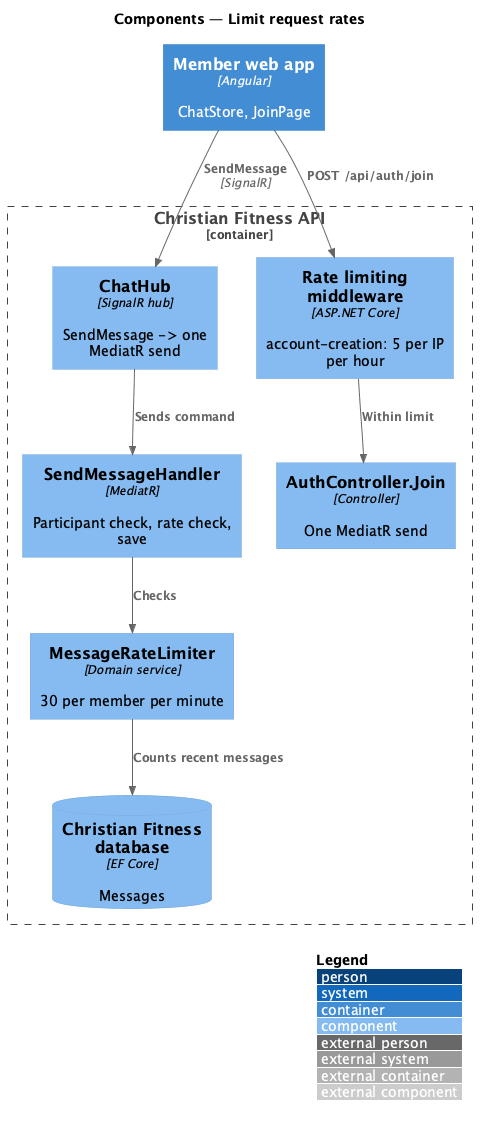

The diagram above was rendered by PlantUML. Its source (embedded in the PNG):
@startuml
!include <C4/C4_Component>
LAYOUT_WITH_LEGEND()
title Components — Limit request rates

Container(web, "Member web app", "Angular", "ChatStore, JoinPage")
Container_Boundary(api, "Christian Fitness API") {
  Component(hub, "ChatHub", "SignalR hub", "SendMessage -> one MediatR send")
  Component(h, "SendMessageHandler", "MediatR", "Participant check, rate check, save")
  Component(rl, "MessageRateLimiter", "Domain service", "30 per member per minute")
  Component(mw, "Rate limiting middleware", "ASP.NET Core", "account-creation: 5 per IP per hour")
  Component(ctrl, "AuthController.Join", "Controller", "One MediatR send")
  ComponentDb(db, "Christian Fitness database", "EF Core", "Messages")
}
Rel(web, hub, "SendMessage", "SignalR")
Rel(hub, h, "Sends command")
Rel(h, rl, "Checks")
Rel(rl, db, "Counts recent messages")
Rel(web, mw, "POST /api/auth/join")
Rel(mw, ctrl, "Within limit")
@enduml